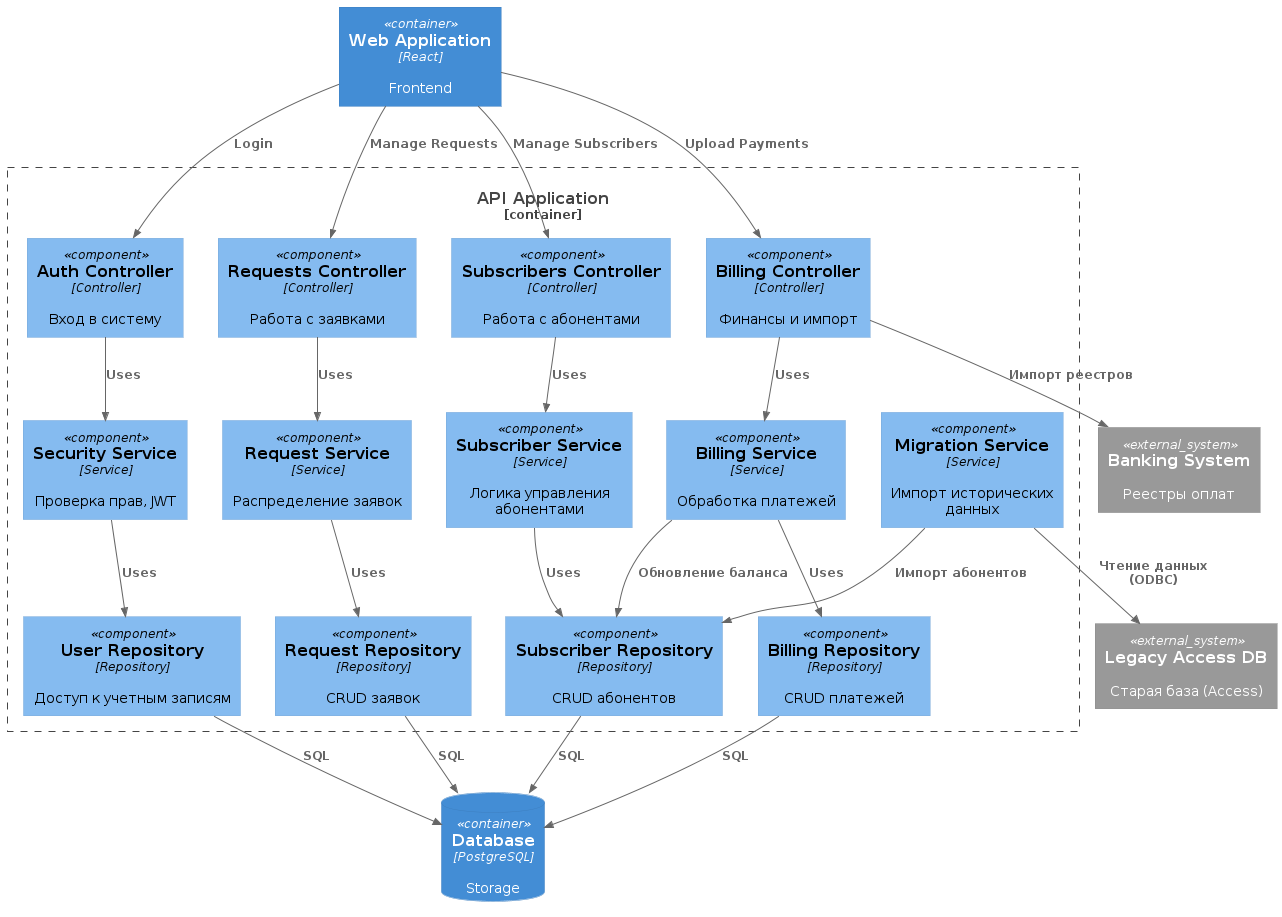

The diagram above was rendered by PlantUML. Its source (embedded in the PNG):
@startuml
!include https://raw.githubusercontent.com/plantuml-stdlib/C4-PlantUML/master/C4_Component.puml

Container(web, "Web Application", "React", "Frontend")
ContainerDb(db, "Database", "PostgreSQL", "Storage")

' Внешние системы
System_Ext(bank, "Banking System", "Реестры оплат")
System_Ext(legacy, "Legacy Access DB", "Старая база (Access)")

Container_Boundary(api, "API Application") {
    ' Контроллеры
    Component(auth_ctrl, "Auth Controller", "Controller", "Вход в систему")
    Component(req_ctrl, "Requests Controller", "Controller", "Работа с заявками")
    Component(sub_ctrl, "Subscribers Controller", "Controller", "Работа с абонентами")
    Component(bill_ctrl, "Billing Controller", "Controller", "Финансы и импорт")

    ' Сервисы
    Component(sec_serv, "Security Service", "Service", "Проверка прав, JWT")
    Component(req_serv, "Request Service", "Service", "Распределение заявок")
    Component(bill_serv, "Billing Service", "Service", "Обработка платежей")
    Component(sub_serv, "Subscriber Service", "Service", "Логика управления абонентами")
    Component(mig_serv, "Migration Service", "Service", "Импорт исторических данных")

    ' Репозитории
    Component(repo_user, "User Repository", "Repository", "Доступ к учетным записям")
    Component(repo_req, "Request Repository", "Repository", "CRUD заявок")
    Component(repo_sub, "Subscriber Repository", "Repository", "CRUD абонентов")
    Component(repo_bill, "Billing Repository", "Repository", "CRUD платежей")

    ' --- СВЯЗИ ---

    ' Web -> Контроллеры
    Rel(web, auth_ctrl, "Login")
    Rel(web, req_ctrl, "Manage Requests")
    Rel(web, sub_ctrl, "Manage Subscribers")
    Rel(web, bill_ctrl, "Upload Payments")
    
    ' Контроллеры -> Сервисы
    Rel(auth_ctrl, sec_serv, "Uses")
    Rel(req_ctrl, req_serv, "Uses")
    Rel(bill_ctrl, bill_serv, "Uses")
    Rel(sub_ctrl, sub_serv, "Uses")
    
    ' Взаимодействие с Внешними Системами
    Rel(bill_ctrl, bank, "Импорт реестров") 
    Rel(mig_serv, legacy, "Чтение данных (ODBC)")

    ' Сервисы -> Репозитории
    Rel(sec_serv, repo_user, "Uses")
    Rel(req_serv, repo_req, "Uses")
    Rel(bill_serv, repo_bill, "Uses")
    Rel(sub_serv, repo_sub, "Uses")
    
    ' Сервис миграции сохраняет данные через репозитории
    Rel(mig_serv, repo_sub, "Импорт абонентов")

    ' Межсервисное взаимодействие
    Rel(bill_serv, repo_sub, "Обновление баланса")
}

' Репозитории -> БД
Rel(repo_user, db, "SQL")
Rel(repo_req, db, "SQL")
Rel(repo_sub, db, "SQL")
Rel(repo_bill, db, "SQL")
@enduml